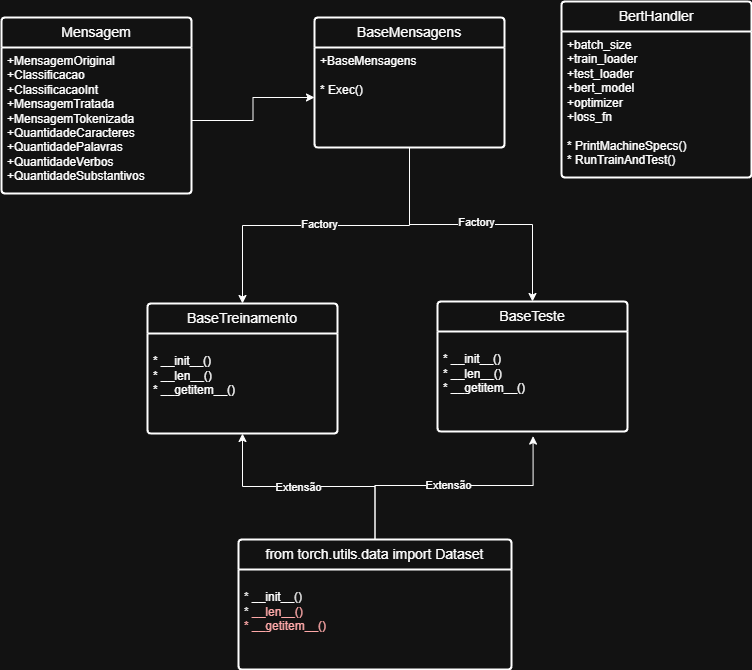

The diagram above was exported from draw.io. Its source (the exported page's mxGraphModel, read from the mxfile embedded in the PNG):
<mxGraphModel dx="1665" dy="777" grid="0" gridSize="10" guides="1" tooltips="1" connect="1" arrows="1" fold="1" page="1" pageScale="1" pageWidth="827" pageHeight="1169" math="0" shadow="0">
  <root>
    <mxCell id="y2RsaaOvYyjWv7h-Qn6J-0" />
    <mxCell id="y2RsaaOvYyjWv7h-Qn6J-1" parent="y2RsaaOvYyjWv7h-Qn6J-0" />
    <mxCell id="y2RsaaOvYyjWv7h-Qn6J-2" value="Mensagem" style="swimlane;childLayout=stackLayout;horizontal=1;startSize=30;horizontalStack=0;rounded=1;fontSize=14;fontStyle=0;strokeWidth=2;resizeParent=0;resizeLast=1;shadow=0;dashed=0;align=center;arcSize=4;whiteSpace=wrap;html=1;" vertex="1" parent="y2RsaaOvYyjWv7h-Qn6J-1">
      <mxGeometry x="39" y="40" width="190" height="176" as="geometry" />
    </mxCell>
    <mxCell id="y2RsaaOvYyjWv7h-Qn6J-3" value="+&lt;span style=&quot;background-color: transparent;&quot;&gt;MensagemOriginal&lt;/span&gt;&lt;div&gt;+Classificacao&lt;/div&gt;&lt;div&gt;+ClassificacaoInt&lt;br&gt;&lt;div&gt;&lt;span style=&quot;background-color: transparent; color: light-dark(rgb(0, 0, 0), rgb(255, 255, 255));&quot;&gt;+MensagemTratada&lt;/span&gt;&lt;/div&gt;&lt;div&gt;&lt;span style=&quot;background-color: transparent; color: light-dark(rgb(0, 0, 0), rgb(255, 255, 255));&quot;&gt;+MensagemTokenizada&lt;/span&gt;&lt;/div&gt;&lt;div&gt;&lt;span style=&quot;background-color: transparent; color: light-dark(rgb(0, 0, 0), rgb(255, 255, 255));&quot;&gt;+QuantidadeCaracteres&lt;/span&gt;&lt;/div&gt;&lt;div&gt;&lt;span style=&quot;background-color: transparent; color: light-dark(rgb(0, 0, 0), rgb(255, 255, 255));&quot;&gt;+QuantidadePalavras&lt;/span&gt;&lt;/div&gt;&lt;div&gt;&lt;span style=&quot;background-color: transparent; color: light-dark(rgb(0, 0, 0), rgb(255, 255, 255));&quot;&gt;+QuantidadeVerbos&lt;/span&gt;&lt;/div&gt;&lt;div&gt;&lt;span style=&quot;background-color: transparent; color: light-dark(rgb(0, 0, 0), rgb(255, 255, 255));&quot;&gt;+QuantidadeSubstantivos&lt;/span&gt;&lt;/div&gt;&lt;/div&gt;" style="align=left;strokeColor=none;fillColor=none;spacingLeft=4;spacingRight=4;fontSize=12;verticalAlign=top;resizable=0;rotatable=0;part=1;html=1;whiteSpace=wrap;" vertex="1" parent="y2RsaaOvYyjWv7h-Qn6J-2">
      <mxGeometry y="30" width="190" height="146" as="geometry" />
    </mxCell>
    <mxCell id="y2RsaaOvYyjWv7h-Qn6J-4" value="BaseMensagens" style="swimlane;childLayout=stackLayout;horizontal=1;startSize=30;horizontalStack=0;rounded=1;fontSize=14;fontStyle=0;strokeWidth=2;resizeParent=0;resizeLast=1;shadow=0;dashed=0;align=center;arcSize=4;whiteSpace=wrap;html=1;" vertex="1" parent="y2RsaaOvYyjWv7h-Qn6J-1">
      <mxGeometry x="352" y="40" width="190" height="130" as="geometry" />
    </mxCell>
    <mxCell id="y2RsaaOvYyjWv7h-Qn6J-5" value="+Base&lt;span style=&quot;background-color: transparent;&quot;&gt;Mensagens&lt;/span&gt;&lt;div&gt;&lt;span style=&quot;background-color: transparent; color: light-dark(rgb(0, 0, 0), rgb(255, 255, 255));&quot;&gt;&lt;br&gt;&lt;/span&gt;&lt;/div&gt;&lt;div&gt;&lt;span style=&quot;background-color: transparent; color: light-dark(rgb(0, 0, 0), rgb(255, 255, 255));&quot;&gt;* Exec()&lt;/span&gt;&lt;/div&gt;" style="align=left;strokeColor=none;fillColor=none;spacingLeft=4;spacingRight=4;fontSize=12;verticalAlign=top;resizable=0;rotatable=0;part=1;html=1;whiteSpace=wrap;" vertex="1" parent="y2RsaaOvYyjWv7h-Qn6J-4">
      <mxGeometry y="30" width="190" height="100" as="geometry" />
    </mxCell>
    <mxCell id="y2RsaaOvYyjWv7h-Qn6J-6" value="BaseTreinamento" style="swimlane;childLayout=stackLayout;horizontal=1;startSize=30;horizontalStack=0;rounded=1;fontSize=14;fontStyle=0;strokeWidth=2;resizeParent=0;resizeLast=1;shadow=0;dashed=0;align=center;arcSize=4;whiteSpace=wrap;html=1;" vertex="1" parent="y2RsaaOvYyjWv7h-Qn6J-1">
      <mxGeometry x="185" y="326" width="190" height="130" as="geometry" />
    </mxCell>
    <mxCell id="y2RsaaOvYyjWv7h-Qn6J-7" value="&lt;br&gt;&lt;div&gt;&lt;div&gt;&lt;span style=&quot;background-color: transparent;&quot;&gt;&lt;font&gt;*&amp;nbsp;&lt;/font&gt;__init__&lt;font&gt;()&lt;/font&gt;&lt;/span&gt;&lt;/div&gt;&lt;div&gt;&lt;span style=&quot;background-color: transparent;&quot;&gt;&lt;font&gt;*&amp;nbsp;&lt;/font&gt;&lt;/span&gt;&lt;span style=&quot;background-color: transparent;&quot;&gt;&lt;font&gt;__len__()&lt;/font&gt;&lt;/span&gt;&lt;/div&gt;&lt;div&gt;&lt;span style=&quot;background-color: transparent;&quot;&gt;&lt;font&gt;*&amp;nbsp;&lt;/font&gt;&lt;/span&gt;&lt;span style=&quot;background-color: transparent;&quot;&gt;&lt;font&gt;__getitem__()&lt;/font&gt;&lt;/span&gt;&lt;/div&gt;&lt;/div&gt;" style="align=left;strokeColor=none;fillColor=none;spacingLeft=4;spacingRight=4;fontSize=12;verticalAlign=top;resizable=0;rotatable=0;part=1;html=1;whiteSpace=wrap;" vertex="1" parent="y2RsaaOvYyjWv7h-Qn6J-6">
      <mxGeometry y="30" width="190" height="100" as="geometry" />
    </mxCell>
    <mxCell id="y2RsaaOvYyjWv7h-Qn6J-8" value="BaseTeste" style="swimlane;childLayout=stackLayout;horizontal=1;startSize=30;horizontalStack=0;rounded=1;fontSize=14;fontStyle=0;strokeWidth=2;resizeParent=0;resizeLast=1;shadow=0;dashed=0;align=center;arcSize=4;whiteSpace=wrap;html=1;" vertex="1" parent="y2RsaaOvYyjWv7h-Qn6J-1">
      <mxGeometry x="475" y="324" width="190" height="130" as="geometry" />
    </mxCell>
    <mxCell id="y2RsaaOvYyjWv7h-Qn6J-9" value="&lt;br&gt;&lt;div&gt;&lt;div&gt;&lt;span style=&quot;background-color: transparent;&quot;&gt;&lt;font&gt;*&amp;nbsp;&lt;/font&gt;__init__&lt;font&gt;()&lt;/font&gt;&lt;/span&gt;&lt;/div&gt;&lt;div&gt;&lt;span style=&quot;background-color: transparent;&quot;&gt;&lt;font&gt;*&amp;nbsp;&lt;/font&gt;&lt;/span&gt;&lt;span style=&quot;background-color: transparent;&quot;&gt;&lt;font&gt;__len__()&lt;/font&gt;&lt;/span&gt;&lt;/div&gt;&lt;div&gt;&lt;span style=&quot;background-color: transparent;&quot;&gt;&lt;font&gt;*&amp;nbsp;&lt;/font&gt;&lt;/span&gt;&lt;span style=&quot;background-color: transparent;&quot;&gt;&lt;font&gt;__getitem__()&lt;/font&gt;&lt;/span&gt;&lt;/div&gt;&lt;/div&gt;" style="align=left;strokeColor=none;fillColor=none;spacingLeft=4;spacingRight=4;fontSize=12;verticalAlign=top;resizable=0;rotatable=0;part=1;html=1;whiteSpace=wrap;" vertex="1" parent="y2RsaaOvYyjWv7h-Qn6J-8">
      <mxGeometry y="30" width="190" height="100" as="geometry" />
    </mxCell>
    <mxCell id="y2RsaaOvYyjWv7h-Qn6J-10" style="edgeStyle=orthogonalEdgeStyle;rounded=0;orthogonalLoop=1;jettySize=auto;html=1;entryX=0;entryY=0.5;entryDx=0;entryDy=0;" edge="1" parent="y2RsaaOvYyjWv7h-Qn6J-1" source="y2RsaaOvYyjWv7h-Qn6J-3" target="y2RsaaOvYyjWv7h-Qn6J-5">
      <mxGeometry relative="1" as="geometry" />
    </mxCell>
    <mxCell id="wBYCwMNpS66n8R60J-Hi-0" value="from torch.utils.data import Dataset" style="swimlane;childLayout=stackLayout;horizontal=1;startSize=30;horizontalStack=0;rounded=1;fontSize=14;fontStyle=0;strokeWidth=2;resizeParent=0;resizeLast=1;shadow=0;dashed=0;align=center;arcSize=4;whiteSpace=wrap;html=1;" vertex="1" parent="y2RsaaOvYyjWv7h-Qn6J-1">
      <mxGeometry x="276" y="562" width="273" height="130" as="geometry" />
    </mxCell>
    <mxCell id="wBYCwMNpS66n8R60J-Hi-1" value="&lt;div&gt;&lt;span style=&quot;background-color: transparent; color: light-dark(rgb(0, 0, 0), rgb(255, 255, 255));&quot;&gt;&lt;br&gt;&lt;/span&gt;&lt;/div&gt;&lt;div&gt;&lt;span style=&quot;background-color: transparent;&quot;&gt;&lt;font color=&quot;rgba(0, 0, 0, 0)&quot;&gt;* &lt;/font&gt;__init__&lt;font color=&quot;rgba(0, 0, 0, 0)&quot;&gt;()&lt;/font&gt;&lt;/span&gt;&lt;/div&gt;&lt;div&gt;&lt;span style=&quot;background-color: transparent;&quot;&gt;&lt;font color=&quot;rgba(0, 0, 0, 0)&quot;&gt;*&amp;nbsp;&lt;/font&gt;&lt;/span&gt;&lt;span style=&quot;background-color: transparent;&quot;&gt;&lt;font color=&quot;#ba0000&quot;&gt;__len__()&lt;/font&gt;&lt;/span&gt;&lt;/div&gt;&lt;div&gt;&lt;span style=&quot;background-color: transparent;&quot;&gt;&lt;font color=&quot;#ba0000&quot;&gt;*&amp;nbsp;&lt;/font&gt;&lt;/span&gt;&lt;span style=&quot;background-color: transparent;&quot;&gt;&lt;font color=&quot;#ba0000&quot;&gt;__getitem__()&lt;/font&gt;&lt;/span&gt;&lt;/div&gt;" style="align=left;strokeColor=none;fillColor=none;spacingLeft=4;spacingRight=4;fontSize=12;verticalAlign=top;resizable=0;rotatable=0;part=1;html=1;whiteSpace=wrap;" vertex="1" parent="wBYCwMNpS66n8R60J-Hi-0">
      <mxGeometry y="30" width="273" height="100" as="geometry" />
    </mxCell>
    <mxCell id="wBYCwMNpS66n8R60J-Hi-2" style="edgeStyle=orthogonalEdgeStyle;rounded=0;orthogonalLoop=1;jettySize=auto;html=1;entryX=0.5;entryY=1;entryDx=0;entryDy=0;exitX=0.5;exitY=0;exitDx=0;exitDy=0;" edge="1" parent="y2RsaaOvYyjWv7h-Qn6J-1" source="wBYCwMNpS66n8R60J-Hi-0" target="y2RsaaOvYyjWv7h-Qn6J-6">
      <mxGeometry relative="1" as="geometry">
        <mxPoint x="295" y="531" as="sourcePoint" />
      </mxGeometry>
    </mxCell>
    <mxCell id="wBYCwMNpS66n8R60J-Hi-4" value="Extensão" style="edgeLabel;html=1;align=center;verticalAlign=middle;resizable=0;points=[];" vertex="1" connectable="0" parent="wBYCwMNpS66n8R60J-Hi-2">
      <mxGeometry x="0.2128" y="5" relative="1" as="geometry">
        <mxPoint x="15" y="-5" as="offset" />
      </mxGeometry>
    </mxCell>
    <mxCell id="wBYCwMNpS66n8R60J-Hi-3" style="edgeStyle=orthogonalEdgeStyle;rounded=0;orthogonalLoop=1;jettySize=auto;html=1;entryX=0.503;entryY=1.046;entryDx=0;entryDy=0;entryPerimeter=0;exitX=0.5;exitY=0;exitDx=0;exitDy=0;" edge="1" parent="y2RsaaOvYyjWv7h-Qn6J-1" source="wBYCwMNpS66n8R60J-Hi-0" target="y2RsaaOvYyjWv7h-Qn6J-9">
      <mxGeometry relative="1" as="geometry" />
    </mxCell>
    <mxCell id="wBYCwMNpS66n8R60J-Hi-5" value="Extensão" style="edgeLabel;html=1;align=center;verticalAlign=middle;resizable=0;points=[];" vertex="1" connectable="0" parent="wBYCwMNpS66n8R60J-Hi-3">
      <mxGeometry x="-0.027" y="1" relative="1" as="geometry">
        <mxPoint as="offset" />
      </mxGeometry>
    </mxCell>
    <mxCell id="wBYCwMNpS66n8R60J-Hi-6" style="edgeStyle=orthogonalEdgeStyle;rounded=0;orthogonalLoop=1;jettySize=auto;html=1;entryX=0.5;entryY=0;entryDx=0;entryDy=0;" edge="1" parent="y2RsaaOvYyjWv7h-Qn6J-1" source="y2RsaaOvYyjWv7h-Qn6J-5" target="y2RsaaOvYyjWv7h-Qn6J-6">
      <mxGeometry relative="1" as="geometry" />
    </mxCell>
    <mxCell id="wBYCwMNpS66n8R60J-Hi-8" value="Factory" style="edgeLabel;html=1;align=center;verticalAlign=middle;resizable=0;points=[];" vertex="1" connectable="0" parent="wBYCwMNpS66n8R60J-Hi-6">
      <mxGeometry x="0.0891" y="-2" relative="1" as="geometry">
        <mxPoint x="7" as="offset" />
      </mxGeometry>
    </mxCell>
    <mxCell id="wBYCwMNpS66n8R60J-Hi-7" style="edgeStyle=orthogonalEdgeStyle;rounded=0;orthogonalLoop=1;jettySize=auto;html=1;" edge="1" parent="y2RsaaOvYyjWv7h-Qn6J-1" source="y2RsaaOvYyjWv7h-Qn6J-5" target="y2RsaaOvYyjWv7h-Qn6J-8">
      <mxGeometry relative="1" as="geometry" />
    </mxCell>
    <mxCell id="wBYCwMNpS66n8R60J-Hi-9" value="Factory" style="edgeLabel;html=1;align=center;verticalAlign=middle;resizable=0;points=[];" vertex="1" connectable="0" parent="wBYCwMNpS66n8R60J-Hi-7">
      <mxGeometry x="0.064" y="-2" relative="1" as="geometry">
        <mxPoint x="-4" y="-5" as="offset" />
      </mxGeometry>
    </mxCell>
    <mxCell id="wBYCwMNpS66n8R60J-Hi-10" value="BertHandler" style="swimlane;childLayout=stackLayout;horizontal=1;startSize=30;horizontalStack=0;rounded=1;fontSize=14;fontStyle=0;strokeWidth=2;resizeParent=0;resizeLast=1;shadow=0;dashed=0;align=center;arcSize=4;whiteSpace=wrap;html=1;" vertex="1" parent="y2RsaaOvYyjWv7h-Qn6J-1">
      <mxGeometry x="599" y="24" width="190" height="176" as="geometry" />
    </mxCell>
    <mxCell id="wBYCwMNpS66n8R60J-Hi-11" value="&lt;div&gt;+batch_size&lt;/div&gt;&lt;div&gt;+train_loader&lt;/div&gt;&lt;div&gt;+test_loader&lt;/div&gt;&lt;div&gt;+bert_model&lt;/div&gt;&lt;div&gt;+optimizer&lt;/div&gt;&lt;div&gt;+loss_fn&lt;/div&gt;&lt;div&gt;&lt;br&gt;&lt;/div&gt;&lt;div&gt;&lt;font style=&quot;background-color: transparent; color: light-dark(rgb(0, 0, 0), rgb(255, 255, 255));&quot;&gt;* PrintMachineSpecs&lt;/font&gt;&lt;font style=&quot;background-color: transparent; color: light-dark(rgb(0, 0, 0), rgb(255, 255, 255));&quot;&gt;()&lt;/font&gt;&lt;/div&gt;&lt;div&gt;&lt;div&gt;&lt;span style=&quot;background-color: transparent;&quot;&gt;&lt;font&gt;*&amp;nbsp;&lt;/font&gt;&lt;/span&gt;&lt;span style=&quot;background-color: transparent;&quot;&gt;&lt;font&gt;RunTrainAndTest()&lt;/font&gt;&lt;/span&gt;&lt;/div&gt;&lt;/div&gt;" style="align=left;strokeColor=none;fillColor=none;spacingLeft=4;spacingRight=4;fontSize=12;verticalAlign=top;resizable=0;rotatable=0;part=1;html=1;whiteSpace=wrap;" vertex="1" parent="wBYCwMNpS66n8R60J-Hi-10">
      <mxGeometry y="30" width="190" height="146" as="geometry" />
    </mxCell>
  </root>
</mxGraphModel>